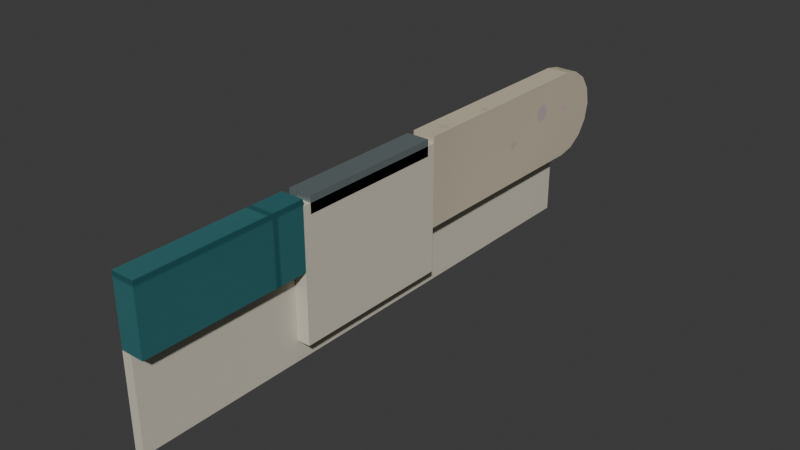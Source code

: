 # Source: AST-AQU-003_START.blend  (saved by Blender 4.3.34; exported with 4.5.12 LTS)
import bpy
from mathutils import Matrix  # noqa: F401  (used for matrix-valued properties, if any)

bpy.ops.wm.read_factory_settings(use_empty=True)
scene = bpy.context.scene
scene.name = 'Scene'

# ---- collections
col_collection = bpy.data.collections.new('Collection'); scene.collection.children.link(col_collection)

# ---- images (referenced by path relative to the original .blend; pixels are not part of the script)
import os
ASSET_DIR = os.environ.get("B2B_ASSET_DIR", "")  # directory of the original .blend (textures are referenced by path, not embedded)
HERE = os.path.dirname(os.path.abspath(__file__))  # packed textures are extracted next to this script under _unpacked/

def load_image(name, relpath, width, height, colorspace="sRGB"):
    """Load a texture the original file referenced (path relative to the .blend, or extracted next to this script)."""
    p = next((c for c in (os.path.join(HERE, relpath), os.path.join(ASSET_DIR, relpath)) if relpath and os.path.exists(c)), "")
    if p:
        img = bpy.data.images.load(p, check_existing=True)
        img.name = name
    else:  # same state as the original file: an image datablock whose file is absent (Cycles renders it pink)
        img = bpy.data.images.new(name, width, height)
        img.source = "FILE"
        img.filepath = "//" + (relpath or name)
    img.colorspace_settings.name = colorspace
    return img
img_warm_stone_png = load_image('warm_stone.png', '_unpacked/warm_stone.3dcdf717.png', 256, 256, 'sRGB')
img_aquatic_edge_tile_png = load_image('aquatic_edge_tile.png', '_unpacked/aquatic_edge_tile.e56526ee.png', 256, 256, 'sRGB')
img_ivory_enamel_png = load_image('ivory_enamel.png', '_unpacked/ivory_enamel.6871abcc.png', 256, 256, 'sRGB')
img_aquatic_satin_alloy_png = load_image('aquatic_satin_alloy.png', '_unpacked/aquatic_satin_alloy.7329a9e9.png', 256, 256, 'sRGB')

# ---- materials (node trees are filled in below, after node groups)
mat_astraea_warm_stone = bpy.data.materials.new('ASTRAEA_warm_stone')
mat_astraea_warm_stone.diffuse_color = (0.7843, 0.7451, 0.651, 1.0)
mat_astraea_aquatic_edge_tile = bpy.data.materials.new('ASTRAEA_aquatic_edge_tile')
mat_astraea_aquatic_edge_tile.use_backface_culling = True
mat_astraea_aquatic_edge_tile.diffuse_color = (0.2, 0.4275, 0.4392, 1.0)
mat_astraea_ivory_enamel = bpy.data.materials.new('ASTRAEA_ivory_enamel')
mat_astraea_ivory_enamel.diffuse_color = (0.8235, 0.8, 0.7333, 1.0)
mat_astraea_aquatic_satin_alloy = bpy.data.materials.new('ASTRAEA_aquatic_satin_alloy')
mat_astraea_aquatic_satin_alloy.use_backface_culling = True
mat_astraea_aquatic_satin_alloy.diffuse_color = (0.6078, 0.6627, 0.6667, 1.0)

# ---- material node trees
mat_astraea_warm_stone.use_nodes = True; mat_astraea_warm_stone.node_tree.nodes.clear()
_N = mat_astraea_warm_stone.node_tree.nodes; _L = mat_astraea_warm_stone.node_tree.links
n0 = _N.new('ShaderNodeBsdfPrincipled'); n0.name = 'Principled BSDF'; n0.location = (0, 80)
n0.inputs[2].default_value = 0.78
n1 = _N.new('ShaderNodeTexImage'); n1.name = 'Image Texture'; n1.location = (-320, 80)
n1.image = img_warm_stone_png
n2 = _N.new('ShaderNodeOutputMaterial'); n2.name = 'Material Output'; n2.location = (320, 80)
_L.new(n1.outputs[0], n0.inputs[0])
_L.new(n0.outputs[0], n2.inputs[0])
n2.is_active_output = True
mat_astraea_aquatic_edge_tile.use_nodes = True; mat_astraea_aquatic_edge_tile.node_tree.nodes.clear()
_N = mat_astraea_aquatic_edge_tile.node_tree.nodes; _L = mat_astraea_aquatic_edge_tile.node_tree.links
n0 = _N.new('ShaderNodeBsdfPrincipled'); n0.name = 'Principled BSDF'; n0.location = (0, 80)
n0.inputs[2].default_value = 0.48
n1 = _N.new('ShaderNodeTexImage'); n1.name = 'Image Texture'; n1.location = (-320, 80)
n1.image = img_aquatic_edge_tile_png
n2 = _N.new('ShaderNodeOutputMaterial'); n2.name = 'Material Output'; n2.location = (320, 80)
_L.new(n1.outputs[0], n0.inputs[0])
_L.new(n0.outputs[0], n2.inputs[0])
n2.is_active_output = True
mat_astraea_ivory_enamel.use_nodes = True; mat_astraea_ivory_enamel.node_tree.nodes.clear()
_N = mat_astraea_ivory_enamel.node_tree.nodes; _L = mat_astraea_ivory_enamel.node_tree.links
n0 = _N.new('ShaderNodeBsdfPrincipled'); n0.name = 'Principled BSDF'; n0.location = (0, 80)
n0.inputs[2].default_value = 0.68
n1 = _N.new('ShaderNodeTexImage'); n1.name = 'Image Texture'; n1.location = (-320, 80)
n1.image = img_ivory_enamel_png
n2 = _N.new('ShaderNodeOutputMaterial'); n2.name = 'Material Output'; n2.location = (320, 80)
_L.new(n1.outputs[0], n0.inputs[0])
_L.new(n0.outputs[0], n2.inputs[0])
n2.is_active_output = True
mat_astraea_aquatic_satin_alloy.use_nodes = True; mat_astraea_aquatic_satin_alloy.node_tree.nodes.clear()
_N = mat_astraea_aquatic_satin_alloy.node_tree.nodes; _L = mat_astraea_aquatic_satin_alloy.node_tree.links
n0 = _N.new('ShaderNodeBsdfPrincipled'); n0.name = 'Principled BSDF'; n0.location = (0, 80)
n0.inputs[1].default_value = 0.7
n0.inputs[2].default_value = 0.47
n1 = _N.new('ShaderNodeTexImage'); n1.name = 'Image Texture'; n1.location = (-320, 80)
n1.image = img_aquatic_satin_alloy_png
n2 = _N.new('ShaderNodeOutputMaterial'); n2.name = 'Material Output'; n2.location = (320, 80)
_L.new(n1.outputs[0], n0.inputs[0])
_L.new(n0.outputs[0], n2.inputs[0])
n2.is_active_output = True

# ---- world
world_world = bpy.data.worlds.new('World'); scene.world = world_world
world_world.use_nodes = True; world_world.node_tree.nodes.clear()
_N = world_world.node_tree.nodes; _L = world_world.node_tree.links
n0 = _N.new('ShaderNodeOutputWorld'); n0.name = 'World Output'; n0.location = (300, 300)
n1 = _N.new('ShaderNodeBackground'); n1.name = 'Background'; n1.location = (10, 300)
n1.inputs[0].default_value = (0.05088, 0.05088, 0.05088, 1.0)
_L.new(n1.outputs[0], n0.inputs[0])
n0.is_active_output = True
world_world.color = (0.05088, 0.05088, 0.05088)
world_world.sun_shadow_jitter_overblur = 0.0

# ---- meshes
me_01_same_profile_terminal_bullnose_mesh_002 = bpy.data.meshes.new('01_same_profile_terminal_bullnose_mesh.002')
me_01_same_profile_terminal_bullnose_mesh_002.from_pydata([(0.0, -0.16, 0.0), (0.0, 0.105, 0.0), (0.0, 0.126, -0.004187), (0.0, 0.1439, -0.01611), (0.0, 0.1558, -0.03395), (0.0, 0.16, -0.055), (0.0, 0.1558, -0.07605), (0.0, 0.1439, -0.09389), (0.0, 0.126, -0.1058), (0.0, 0.105, -0.11), (0.0, -0.16, -0.11), (-0.028, -0.16, 0.0), (-0.028, 0.105, 0.0), (-0.028, 0.126, -0.004187), (-0.028, 0.1439, -0.01611), (-0.028, 0.1558, -0.03395), (-0.028, 0.16, -0.055), (-0.028, 0.1558, -0.07605), (-0.028, 0.1439, -0.09389), (-0.028, 0.126, -0.1058), (-0.028, 0.105, -0.11), (-0.028, -0.16, -0.11)], [], [(10, 9, 8, 7, 6, 5, 4, 3, 2, 1, 0), (11, 12, 13, 14, 15, 16, 17, 18, 19, 20, 21), (0, 1, 12, 11), (1, 2, 13, 12), (2, 3, 14, 13), (3, 4, 15, 14), (4, 5, 16, 15), (5, 6, 17, 16), (6, 7, 18, 17), (7, 8, 19, 18), (8, 9, 20, 19), (9, 10, 21, 20), (10, 0, 11, 21)])
_uv = me_01_same_profile_terminal_bullnose_mesh_002.uv_layers.new(name='metric_material_uv')
_uv.uv.foreach_set('vector', [-0.16, -0.11, 0.105, -0.11, 0.126, -0.1058, 0.1439, -0.09389, 0.1558, -0.07605, 0.16, -0.055, 0.1558, -0.03395, 0.1439, -0.01611, 0.126, -0.004187, 0.105, 0.0, -0.16, 0.0, -0.16, 0.0, 0.105, 0.0, 0.126, -0.004187, 0.1439, -0.01611, 0.1558, -0.03395, 0.16, -0.055, 0.1558, -0.07605, 0.1439, -0.09389, 0.126, -0.1058, 0.105, -0.11, -0.16, -0.11, 0.0, -0.16, 0.0, 0.105, -0.028, 0.105, -0.028, -0.16, 0.0, 0.105, 0.0, 0.126, -0.028, 0.126, -0.028, 0.105, 0.0, 0.126, 0.0, 0.1439, -0.028, 0.1439, -0.028, 0.126, 0.0, -0.01611, 0.0, -0.03395, -0.028, -0.03395, -0.028, -0.01611, 0.0, -0.03395, 0.0, -0.055, -0.028, -0.055, -0.028, -0.03395, 0.0, -0.055, 0.0, -0.07605, -0.028, -0.07605, -0.028, -0.055, 0.0, -0.07605, 0.0, -0.09389, -0.028, -0.09389, -0.028, -0.07605, 0.0, 0.1439, 0.0, 0.126, -0.028, 0.126, -0.028, 0.1439, 0.0, 0.126, 0.0, 0.105, -0.028, 0.105, -0.028, 0.126, 0.0, 0.105, 0.0, -0.16, -0.028, -0.16, -0.028, 0.105, 0.0, -0.11, 0.0, 0.0, -0.028, 0.0, -0.028, -0.11])
me_01_same_profile_terminal_bullnose_mesh_002.materials.append(mat_astraea_warm_stone)
me_01_same_profile_terminal_bullnose_mesh_002.update()
me_02_same_profile_terminal_apron_mesh_002 = bpy.data.meshes.new('02_same_profile_terminal_apron_mesh.002')
me_02_same_profile_terminal_apron_mesh_002.from_pydata([(0.0, -0.56, -0.08), (0.0, -0.36, -0.08), (0.0, -0.36, 0.0), (0.0, -0.56, 0.0), (-0.028, -0.56, -0.08), (-0.028, -0.36, -0.08), (-0.028, -0.36, 0.0), (-0.028, -0.56, 0.0)], [], [(3, 0, 1, 2), (4, 7, 6, 5), (0, 4, 5, 1), (1, 5, 6, 2), (2, 6, 7, 3), (3, 7, 4, 0)])
_uv = me_02_same_profile_terminal_apron_mesh_002.uv_layers.new(name='metric_material_uv')
_uv.uv.foreach_set('vector', [-0.7, 0.0, -0.7, -0.1, -0.45, -0.1, -0.45, 0.0, -0.7, -0.1, -0.7, 0.0, -0.45, 0.0, -0.45, -0.1, 0.0, -0.7, -0.035, -0.7, -0.035, -0.45, 0.0, -0.45, 0.0, -0.1, -0.035, -0.1, -0.035, 0.0, 0.0, 0.0, 0.0, -0.45, -0.035, -0.45, -0.035, -0.7, 0.0, -0.7, 0.0, 0.0, -0.035, 0.0, -0.035, -0.1, 0.0, -0.1])
me_02_same_profile_terminal_apron_mesh_002.materials.append(mat_astraea_aquatic_edge_tile)
me_02_same_profile_terminal_apron_mesh_002.update()
me_03_closed_drain_end_wall_mesh_002 = bpy.data.meshes.new('03_closed_drain_end_wall_mesh.002')
me_03_closed_drain_end_wall_mesh_002.from_pydata([(0.0, -0.36, -0.165), (0.0, -0.16, -0.165), (0.0, -0.16, -0.008), (0.0, -0.36, -0.008), (-0.02, -0.36, -0.165), (-0.02, -0.16, -0.165), (-0.02, -0.16, -0.008), (-0.02, -0.36, -0.008)], [], [(3, 0, 1, 2), (4, 7, 6, 5), (0, 4, 5, 1), (1, 5, 6, 2), (2, 6, 7, 3), (3, 7, 4, 0)])
_uv = me_03_closed_drain_end_wall_mesh_002.uv_layers.new(name='metric_material_uv')
_uv.uv.foreach_set('vector', [-0.36, -0.008, -0.36, -0.165, -0.16, -0.165, -0.16, -0.008, -0.36, -0.165, -0.36, -0.008, -0.16, -0.008, -0.16, -0.165, 0.0, -0.36, -0.02, -0.36, -0.02, -0.16, 0.0, -0.16, 0.0, -0.165, -0.02, -0.165, -0.02, -0.008, 0.0, -0.008, 0.0, -0.16, -0.02, -0.16, -0.02, -0.36, 0.0, -0.36, 0.0, -0.008, -0.02, -0.008, -0.02, -0.165, 0.0, -0.165])
me_03_closed_drain_end_wall_mesh_002.materials.append(mat_astraea_ivory_enamel)
me_03_closed_drain_end_wall_mesh_002.update()
me_04_terminal_grate_crossbar_mesh_002 = bpy.data.meshes.new('04_terminal_grate_crossbar_mesh.002')
me_04_terminal_grate_crossbar_mesh_002.from_pydata([(0.0, -0.35, -0.02), (0.0, -0.17, -0.02), (0.0, -0.17, 0.0), (0.0, -0.35, 0.0), (-0.028, -0.35, -0.02), (-0.028, -0.17, -0.02), (-0.028, -0.17, 0.0), (-0.028, -0.35, 0.0)], [], [(3, 0, 1, 2), (4, 7, 6, 5), (0, 4, 5, 1), (1, 5, 6, 2), (2, 6, 7, 3), (3, 7, 4, 0)])
_uv = me_04_terminal_grate_crossbar_mesh_002.uv_layers.new(name='metric_material_uv')
_uv.uv.foreach_set('vector', [-0.4667, 0.0, -0.4667, -0.02667, -0.2267, -0.02667, -0.2267, 0.0, -0.4667, -0.02667, -0.4667, 0.0, -0.2267, 0.0, -0.2267, -0.02667, 0.0, -0.4667, -0.03733, -0.4667, -0.03733, -0.2267, 0.0, -0.2267, 0.0, -0.02667, -0.03733, -0.02667, -0.03733, 0.0, 0.0, 0.0, 0.0, -0.2267, -0.03733, -0.2267, -0.03733, -0.4667, 0.0, -0.4667, 0.0, 0.0, -0.03733, 0.0, -0.03733, -0.02667, 0.0, -0.02667])
me_04_terminal_grate_crossbar_mesh_002.materials.append(mat_astraea_aquatic_satin_alloy)
me_04_terminal_grate_crossbar_mesh_002.update()
me_05_terminal_under_edge_return_mesh_002 = bpy.data.meshes.new('05_terminal_under_edge_return_mesh.002')
me_05_terminal_under_edge_return_mesh_002.from_pydata([(-0.016, -0.56, -0.08), (-0.016, -0.36, -0.08), (-0.016, -0.36, -0.165), (-0.016, -0.16, -0.165), (-0.016, -0.16, -0.11), (-0.016, 0.105, -0.11), (-0.016, 0.105, -0.19), (-0.016, -0.56, -0.19), (-0.028, -0.56, -0.08), (-0.028, -0.36, -0.08), (-0.028, -0.36, -0.165), (-0.028, -0.16, -0.165), (-0.028, -0.16, -0.11), (-0.028, 0.105, -0.11), (-0.028, 0.105, -0.19), (-0.028, -0.56, -0.19)], [], [(7, 6, 5, 4, 3, 2, 1, 0), (8, 9, 10, 11, 12, 13, 14, 15), (0, 1, 9, 8), (1, 2, 10, 9), (2, 3, 11, 10), (3, 4, 12, 11), (4, 5, 13, 12), (5, 6, 14, 13), (6, 7, 15, 14), (7, 0, 8, 15)])
_uv = me_05_terminal_under_edge_return_mesh_002.uv_layers.new(name='metric_material_uv')
_uv.uv.foreach_set('vector', [-0.56, -0.19, 0.105, -0.19, 0.105, -0.11, -0.16, -0.11, -0.16, -0.165, -0.36, -0.165, -0.36, -0.08, -0.56, -0.08, -0.56, -0.08, -0.36, -0.08, -0.36, -0.165, -0.16, -0.165, -0.16, -0.11, 0.105, -0.11, 0.105, -0.19, -0.56, -0.19, -0.016, -0.56, -0.016, -0.36, -0.028, -0.36, -0.028, -0.56, -0.016, -0.08, -0.016, -0.165, -0.028, -0.165, -0.028, -0.08, -0.016, -0.36, -0.016, -0.16, -0.028, -0.16, -0.028, -0.36, -0.016, -0.165, -0.016, -0.11, -0.028, -0.11, -0.028, -0.165, -0.016, -0.16, -0.016, 0.105, -0.028, 0.105, -0.028, -0.16, -0.016, -0.11, -0.016, -0.19, -0.028, -0.19, -0.028, -0.11, -0.016, 0.105, -0.016, -0.56, -0.028, -0.56, -0.028, 0.105, -0.016, -0.19, -0.016, -0.08, -0.028, -0.08, -0.028, -0.19])
me_05_terminal_under_edge_return_mesh_002.materials.append(mat_astraea_ivory_enamel)
me_05_terminal_under_edge_return_mesh_002.update()

# ---- objects
ob_01_same_profile_terminal_bullnose = bpy.data.objects.new('01_same_profile_terminal_bullnose', me_01_same_profile_terminal_bullnose_mesh_002)
ob_02_same_profile_terminal_apron = bpy.data.objects.new('02_same_profile_terminal_apron', me_02_same_profile_terminal_apron_mesh_002)
ob_03_closed_drain_end_wall = bpy.data.objects.new('03_closed_drain_end_wall', me_03_closed_drain_end_wall_mesh_002)
ob_04_terminal_grate_crossbar = bpy.data.objects.new('04_terminal_grate_crossbar', me_04_terminal_grate_crossbar_mesh_002)
ob_05_terminal_under_edge_return = bpy.data.objects.new('05_terminal_under_edge_return', me_05_terminal_under_edge_return_mesh_002)

# ---- transforms, parenting, visibility, modifiers, constraints
ob_01_same_profile_terminal_bullnose.location = (0.0, 0.0, 0.0)
ob_02_same_profile_terminal_apron.location = (0.0, 0.0, 0.0)
ob_03_closed_drain_end_wall.location = (0.0, 0.0, 0.0)
ob_04_terminal_grate_crossbar.location = (0.0, 0.0, 0.0)
ob_05_terminal_under_edge_return.location = (0.0, 0.0, 0.0)

# ---- collection membership
col_collection.objects.link(ob_01_same_profile_terminal_bullnose)
col_collection.objects.link(ob_02_same_profile_terminal_apron)
col_collection.objects.link(ob_03_closed_drain_end_wall)
col_collection.objects.link(ob_04_terminal_grate_crossbar)
col_collection.objects.link(ob_05_terminal_under_edge_return)

# ---- scene / render settings (as saved in the file)
scene.frame_start = 1; scene.frame_end = 250; scene.frame_set(1)
scene.render.engine = 'BLENDER_EEVEE_NEXT'
bpy.context.view_layer.update()

# ---- added for rendering (the .blend has no active camera and no usable light): camera, sun
cam_auto = bpy.data.cameras.new('AutoCamera')
cam_auto.lens = 50.0
cam_auto.sensor_width = 36.0
cam_auto.clip_end = 1000.0
ob_auto_camera = bpy.data.objects.new('AutoCamera', cam_auto)
scene.collection.objects.link(ob_auto_camera)
ob_auto_camera.location = (0.675453, -1.02734, 0.456563)
ob_auto_camera.rotation_euler = (1.09748, -7.21219e-08, 0.694738)
scene.camera = ob_auto_camera
light_auto_sun = bpy.data.lights.new('AutoSun', 'SUN')
light_auto_sun.energy = 3.0
light_auto_sun.angle = 0.0523599
ob_auto_sun = bpy.data.objects.new('AutoSun', light_auto_sun)
scene.collection.objects.link(ob_auto_sun)
ob_auto_sun.rotation_euler = (0.872665, 0.174533, 0.523599)
bpy.context.view_layer.update()
